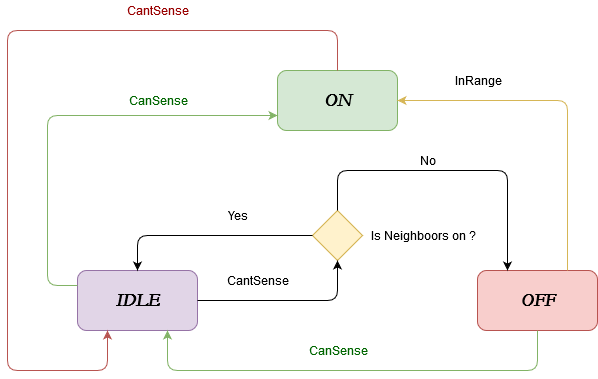

The diagram above was exported from draw.io. Its source (the exported page's mxGraphModel, read from the mxfile embedded in the PNG):
<mxGraphModel dx="868" dy="518" grid="1" gridSize="10" guides="1" tooltips="1" connect="1" arrows="1" fold="1" page="1" pageScale="1" pageWidth="827" pageHeight="1169" math="0" shadow="0">
  <root>
    <mxCell id="0" />
    <mxCell id="1" parent="0" />
    <mxCell id="HT2-hOZa-nHwqrNUQqin-1" value="" style="rounded=1;whiteSpace=wrap;html=1;fillColor=#d5e8d4;strokeColor=#82b366;" vertex="1" parent="1">
      <mxGeometry x="360" y="100" width="120" height="60" as="geometry" />
    </mxCell>
    <mxCell id="HT2-hOZa-nHwqrNUQqin-2" value="" style="rounded=1;whiteSpace=wrap;html=1;fillColor=#e1d5e7;strokeColor=#9673a6;" vertex="1" parent="1">
      <mxGeometry x="160" y="300" width="120" height="60" as="geometry" />
    </mxCell>
    <mxCell id="HT2-hOZa-nHwqrNUQqin-3" value="" style="rounded=1;whiteSpace=wrap;html=1;fillColor=#f8cecc;strokeColor=#b85450;" vertex="1" parent="1">
      <mxGeometry x="560" y="300" width="120" height="60" as="geometry" />
    </mxCell>
    <mxCell id="HT2-hOZa-nHwqrNUQqin-4" value="" style="endArrow=classic;html=1;entryX=1;entryY=0.5;entryDx=0;entryDy=0;fillColor=#fff2cc;strokeColor=#d6b656;exitX=0.75;exitY=0;exitDx=0;exitDy=0;" edge="1" parent="1" source="HT2-hOZa-nHwqrNUQqin-3" target="HT2-hOZa-nHwqrNUQqin-1">
      <mxGeometry width="50" height="50" relative="1" as="geometry">
        <mxPoint x="620" y="300" as="sourcePoint" />
        <mxPoint x="210" y="380" as="targetPoint" />
        <Array as="points">
          <mxPoint x="650" y="130" />
        </Array>
      </mxGeometry>
    </mxCell>
    <mxCell id="HT2-hOZa-nHwqrNUQqin-5" value="" style="rhombus;whiteSpace=wrap;html=1;fillColor=#fff2cc;strokeColor=#d6b656;" vertex="1" parent="1">
      <mxGeometry x="395" y="240" width="50" height="50" as="geometry" />
    </mxCell>
    <mxCell id="HT2-hOZa-nHwqrNUQqin-6" value="" style="endArrow=classic;html=1;entryX=0.5;entryY=1;entryDx=0;entryDy=0;exitX=1;exitY=0.5;exitDx=0;exitDy=0;" edge="1" parent="1" source="HT2-hOZa-nHwqrNUQqin-2" target="HT2-hOZa-nHwqrNUQqin-5">
      <mxGeometry width="50" height="50" relative="1" as="geometry">
        <mxPoint x="160" y="430" as="sourcePoint" />
        <mxPoint x="210" y="380" as="targetPoint" />
        <Array as="points">
          <mxPoint x="420" y="330" />
        </Array>
      </mxGeometry>
    </mxCell>
    <mxCell id="HT2-hOZa-nHwqrNUQqin-7" value="" style="endArrow=classic;html=1;entryX=0.25;entryY=0;entryDx=0;entryDy=0;exitX=0.5;exitY=0;exitDx=0;exitDy=0;" edge="1" parent="1" source="HT2-hOZa-nHwqrNUQqin-5" target="HT2-hOZa-nHwqrNUQqin-3">
      <mxGeometry width="50" height="50" relative="1" as="geometry">
        <mxPoint x="160" y="430" as="sourcePoint" />
        <mxPoint x="210" y="380" as="targetPoint" />
        <Array as="points">
          <mxPoint x="420" y="200" />
          <mxPoint x="590" y="200" />
        </Array>
      </mxGeometry>
    </mxCell>
    <mxCell id="HT2-hOZa-nHwqrNUQqin-8" value="" style="endArrow=classic;html=1;entryX=0.5;entryY=0;entryDx=0;entryDy=0;exitX=0;exitY=0.5;exitDx=0;exitDy=0;" edge="1" parent="1" source="HT2-hOZa-nHwqrNUQqin-5" target="HT2-hOZa-nHwqrNUQqin-2">
      <mxGeometry width="50" height="50" relative="1" as="geometry">
        <mxPoint x="160" y="430" as="sourcePoint" />
        <mxPoint x="210" y="380" as="targetPoint" />
        <Array as="points">
          <mxPoint x="220" y="265" />
        </Array>
      </mxGeometry>
    </mxCell>
    <mxCell id="HT2-hOZa-nHwqrNUQqin-9" value="" style="endArrow=classic;html=1;entryX=0.75;entryY=1;entryDx=0;entryDy=0;exitX=0.5;exitY=1;exitDx=0;exitDy=0;fillColor=#d5e8d4;strokeColor=#82b366;" edge="1" parent="1" source="HT2-hOZa-nHwqrNUQqin-3" target="HT2-hOZa-nHwqrNUQqin-2">
      <mxGeometry width="50" height="50" relative="1" as="geometry">
        <mxPoint x="160" y="430" as="sourcePoint" />
        <mxPoint x="210" y="380" as="targetPoint" />
        <Array as="points">
          <mxPoint x="620" y="400" />
          <mxPoint x="430" y="400" />
          <mxPoint x="250" y="400" />
        </Array>
      </mxGeometry>
    </mxCell>
    <mxCell id="HT2-hOZa-nHwqrNUQqin-10" value="" style="endArrow=classic;html=1;entryX=0;entryY=0.75;entryDx=0;entryDy=0;exitX=0;exitY=0.25;exitDx=0;exitDy=0;fillColor=#d5e8d4;strokeColor=#82b366;" edge="1" parent="1" source="HT2-hOZa-nHwqrNUQqin-2" target="HT2-hOZa-nHwqrNUQqin-1">
      <mxGeometry width="50" height="50" relative="1" as="geometry">
        <mxPoint x="130" y="320" as="sourcePoint" />
        <mxPoint x="210" y="430" as="targetPoint" />
        <Array as="points">
          <mxPoint x="130" y="315" />
          <mxPoint x="130" y="145" />
        </Array>
      </mxGeometry>
    </mxCell>
    <mxCell id="HT2-hOZa-nHwqrNUQqin-11" value="" style="endArrow=classic;html=1;entryX=0.25;entryY=1;entryDx=0;entryDy=0;exitX=0.5;exitY=0;exitDx=0;exitDy=0;fillColor=#f8cecc;strokeColor=#b85450;" edge="1" parent="1" source="HT2-hOZa-nHwqrNUQqin-1" target="HT2-hOZa-nHwqrNUQqin-2">
      <mxGeometry width="50" height="50" relative="1" as="geometry">
        <mxPoint x="120" y="480" as="sourcePoint" />
        <mxPoint x="170" y="430" as="targetPoint" />
        <Array as="points">
          <mxPoint x="420" y="60" />
          <mxPoint x="90" y="60" />
          <mxPoint x="90" y="400" />
          <mxPoint x="190" y="400" />
        </Array>
      </mxGeometry>
    </mxCell>
    <mxCell id="HT2-hOZa-nHwqrNUQqin-12" value="&lt;font size=&quot;1&quot;&gt;&lt;b&gt;&lt;i&gt;&lt;font style=&quot;font-size: 18px&quot; face=&quot;Garamond&quot;&gt;ON&lt;/font&gt;&lt;/i&gt;&lt;/b&gt;&lt;/font&gt;" style="text;html=1;strokeColor=none;fillColor=none;align=center;verticalAlign=middle;whiteSpace=wrap;rounded=0;" vertex="1" parent="1">
      <mxGeometry x="400" y="120" width="40" height="20" as="geometry" />
    </mxCell>
    <mxCell id="HT2-hOZa-nHwqrNUQqin-13" value="&lt;font style=&quot;font-size: 18px&quot; face=&quot;Garamond&quot;&gt;&lt;b&gt;&lt;i&gt;&lt;font style=&quot;font-size: 18px&quot;&gt;IDLE&lt;/font&gt;&lt;/i&gt;&lt;/b&gt;&lt;/font&gt;" style="text;html=1;strokeColor=none;fillColor=none;align=center;verticalAlign=middle;whiteSpace=wrap;rounded=0;" vertex="1" parent="1">
      <mxGeometry x="200" y="320" width="40" height="20" as="geometry" />
    </mxCell>
    <mxCell id="HT2-hOZa-nHwqrNUQqin-14" value="&lt;font face=&quot;Garamond&quot;&gt;&lt;b&gt;&lt;i&gt;&lt;font style=&quot;font-size: 18px&quot;&gt;OFF&lt;/font&gt;&lt;/i&gt;&lt;/b&gt;&lt;/font&gt;" style="text;html=1;strokeColor=none;fillColor=none;align=center;verticalAlign=middle;whiteSpace=wrap;rounded=0;" vertex="1" parent="1">
      <mxGeometry x="600" y="320" width="40" height="20" as="geometry" />
    </mxCell>
    <mxCell id="HT2-hOZa-nHwqrNUQqin-16" value="InRange " style="text;html=1;strokeColor=none;fillColor=none;align=center;verticalAlign=middle;whiteSpace=wrap;rounded=0;" vertex="1" parent="1">
      <mxGeometry x="540" y="100" width="40" height="20" as="geometry" />
    </mxCell>
    <mxCell id="HT2-hOZa-nHwqrNUQqin-17" value="&lt;font color=&quot;#006600&quot;&gt;CanSense&lt;/font&gt;" style="text;html=1;strokeColor=none;fillColor=none;align=center;verticalAlign=middle;whiteSpace=wrap;rounded=0;" vertex="1" parent="1">
      <mxGeometry x="400" y="370" width="40" height="20" as="geometry" />
    </mxCell>
    <mxCell id="HT2-hOZa-nHwqrNUQqin-18" value="&lt;font color=&quot;#006600&quot;&gt;CanSense&lt;/font&gt;" style="text;html=1;strokeColor=none;fillColor=none;align=center;verticalAlign=middle;whiteSpace=wrap;rounded=0;" vertex="1" parent="1">
      <mxGeometry x="220" y="120" width="40" height="20" as="geometry" />
    </mxCell>
    <mxCell id="HT2-hOZa-nHwqrNUQqin-19" value="&lt;font face=&quot;Helvetica&quot; color=&quot;#990000&quot;&gt;CantSense&lt;/font&gt;" style="text;html=1;strokeColor=none;fillColor=none;align=center;verticalAlign=middle;whiteSpace=wrap;rounded=0;" vertex="1" parent="1">
      <mxGeometry x="220" y="30" width="40" height="20" as="geometry" />
    </mxCell>
    <mxCell id="HT2-hOZa-nHwqrNUQqin-20" value="CantSense" style="text;html=1;strokeColor=none;fillColor=none;align=center;verticalAlign=middle;whiteSpace=wrap;rounded=0;" vertex="1" parent="1">
      <mxGeometry x="320" y="300" width="40" height="20" as="geometry" />
    </mxCell>
    <mxCell id="HT2-hOZa-nHwqrNUQqin-21" style="edgeStyle=orthogonalEdgeStyle;rounded=0;orthogonalLoop=1;jettySize=auto;html=1;exitX=0.5;exitY=1;exitDx=0;exitDy=0;" edge="1" parent="1" source="HT2-hOZa-nHwqrNUQqin-20" target="HT2-hOZa-nHwqrNUQqin-20">
      <mxGeometry relative="1" as="geometry" />
    </mxCell>
    <mxCell id="HT2-hOZa-nHwqrNUQqin-22" value="Is Neighboors on ?" style="text;html=1;strokeColor=none;fillColor=none;align=center;verticalAlign=middle;whiteSpace=wrap;rounded=0;" vertex="1" parent="1">
      <mxGeometry x="450" y="255" width="110" height="20" as="geometry" />
    </mxCell>
    <mxCell id="HT2-hOZa-nHwqrNUQqin-23" value="No" style="text;html=1;strokeColor=none;fillColor=none;align=center;verticalAlign=middle;whiteSpace=wrap;rounded=0;" vertex="1" parent="1">
      <mxGeometry x="490" y="180" width="40" height="20" as="geometry" />
    </mxCell>
    <mxCell id="HT2-hOZa-nHwqrNUQqin-25" value="Yes" style="text;html=1;strokeColor=none;fillColor=none;align=center;verticalAlign=middle;whiteSpace=wrap;rounded=0;" vertex="1" parent="1">
      <mxGeometry x="300" y="235" width="40" height="20" as="geometry" />
    </mxCell>
  </root>
</mxGraphModel>